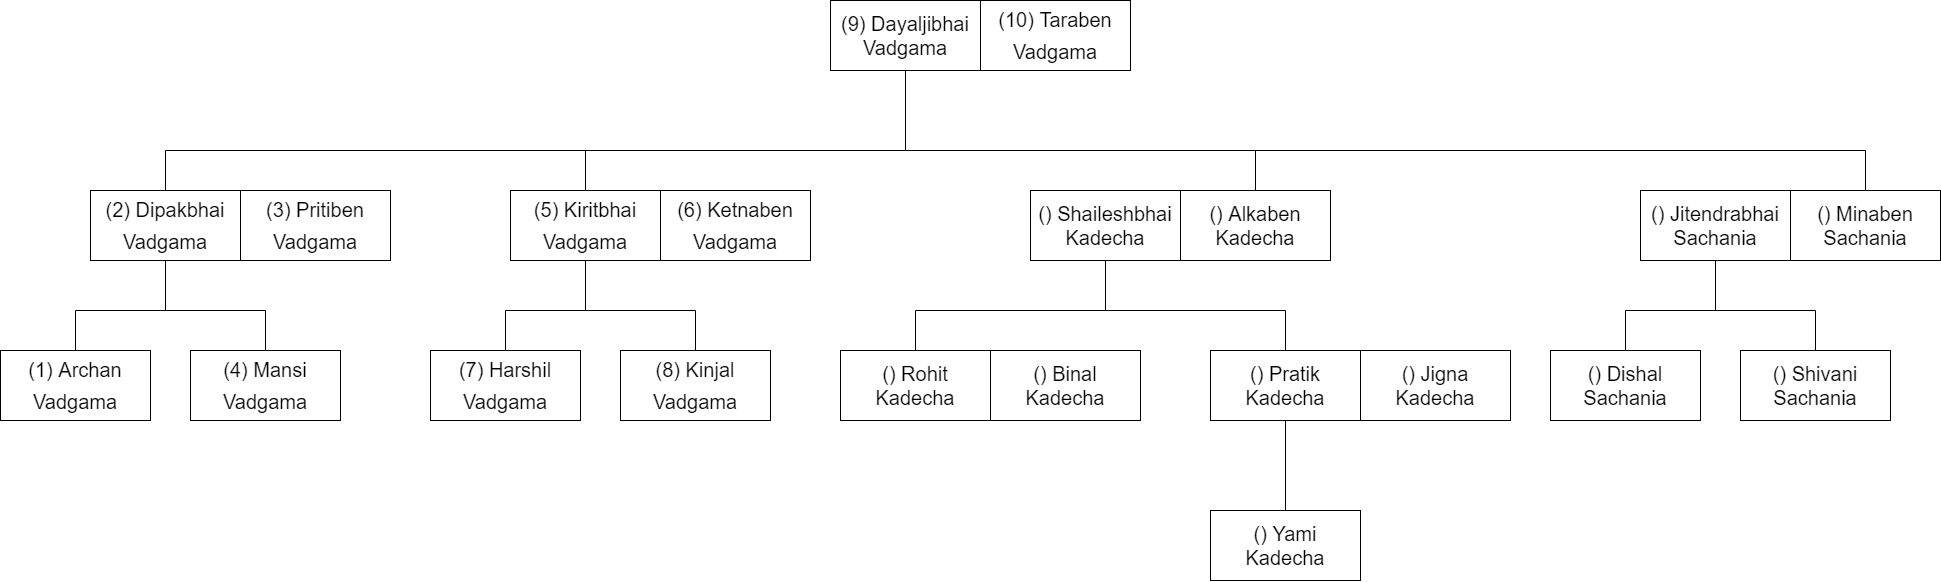

The diagram above was exported from draw.io. Its source (the exported page's mxGraphModel, read from the mxfile embedded in the PNG):
<mxGraphModel dx="2370" dy="1442" grid="1" gridSize="10" guides="1" tooltips="1" connect="1" arrows="1" fold="1" page="1" pageScale="1" pageWidth="1100" pageHeight="850" background="none" math="0" shadow="0">
  <root>
    <mxCell id="0" />
    <mxCell id="1" parent="0" />
    <mxCell id="Wmcvq4PDLPZTZNXe5viw-1" value="&lt;font style=&quot;font-size: 20px&quot;&gt;(9) Dayaljibhai&lt;br&gt;Vadgama&lt;br&gt;&lt;/font&gt;" style="rounded=0;whiteSpace=wrap;html=1;" vertex="1" parent="1">
      <mxGeometry x="920" y="250" width="150" height="70" as="geometry" />
    </mxCell>
    <mxCell id="Wmcvq4PDLPZTZNXe5viw-2" value="&lt;font style=&quot;font-size: 20px&quot;&gt;(10) Taraben&lt;/font&gt;&lt;br style=&quot;font-size: 20px&quot;&gt;&lt;span style=&quot;font-size: 20px&quot;&gt;Vadgama&lt;/span&gt;" style="rounded=0;whiteSpace=wrap;html=1;" vertex="1" parent="1">
      <mxGeometry x="1070" y="250" width="150" height="70" as="geometry" />
    </mxCell>
    <mxCell id="Wmcvq4PDLPZTZNXe5viw-3" value="&lt;font style=&quot;font-size: 20px&quot;&gt;(3) Pritiben&lt;/font&gt;&lt;br style=&quot;font-size: 20px&quot;&gt;&lt;span style=&quot;font-size: 20px&quot;&gt;Vadgama&lt;/span&gt;" style="rounded=0;whiteSpace=wrap;html=1;" vertex="1" parent="1">
      <mxGeometry x="330" y="440" width="150" height="70" as="geometry" />
    </mxCell>
    <mxCell id="Wmcvq4PDLPZTZNXe5viw-4" value="&lt;font style=&quot;font-size: 20px&quot;&gt;(2) Dipakbhai&lt;/font&gt;&lt;br style=&quot;font-size: 20px&quot;&gt;&lt;span style=&quot;font-size: 20px&quot;&gt;Vadgama&lt;/span&gt;" style="rounded=0;whiteSpace=wrap;html=1;" vertex="1" parent="1">
      <mxGeometry x="180" y="440" width="150" height="70" as="geometry" />
    </mxCell>
    <mxCell id="Wmcvq4PDLPZTZNXe5viw-5" value="&lt;font style=&quot;font-size: 20px&quot;&gt;(6) Ketnaben&lt;/font&gt;&lt;br style=&quot;font-size: 20px&quot;&gt;&lt;span style=&quot;font-size: 20px&quot;&gt;Vadgama&lt;/span&gt;" style="rounded=0;whiteSpace=wrap;html=1;" vertex="1" parent="1">
      <mxGeometry x="750" y="440" width="150" height="70" as="geometry" />
    </mxCell>
    <mxCell id="Wmcvq4PDLPZTZNXe5viw-6" value="&lt;font style=&quot;font-size: 20px&quot;&gt;(5) Kiritbhai&lt;/font&gt;&lt;br style=&quot;font-size: 20px&quot;&gt;&lt;span style=&quot;font-size: 20px&quot;&gt;Vadgama&lt;/span&gt;" style="rounded=0;whiteSpace=wrap;html=1;" vertex="1" parent="1">
      <mxGeometry x="600" y="440" width="150" height="70" as="geometry" />
    </mxCell>
    <mxCell id="Wmcvq4PDLPZTZNXe5viw-8" value="&lt;font style=&quot;font-size: 20px&quot;&gt;(1) Archan&lt;/font&gt;&lt;br style=&quot;font-size: 20px&quot;&gt;&lt;span style=&quot;font-size: 20px&quot;&gt;Vadgama&lt;/span&gt;" style="rounded=0;whiteSpace=wrap;html=1;" vertex="1" parent="1">
      <mxGeometry x="90" y="600" width="150" height="70" as="geometry" />
    </mxCell>
    <mxCell id="Wmcvq4PDLPZTZNXe5viw-9" value="&lt;font style=&quot;font-size: 20px&quot;&gt;(4) Mansi&lt;/font&gt;&lt;br style=&quot;font-size: 20px&quot;&gt;&lt;span style=&quot;font-size: 20px&quot;&gt;Vadgama&lt;/span&gt;" style="rounded=0;whiteSpace=wrap;html=1;" vertex="1" parent="1">
      <mxGeometry x="280" y="600" width="150" height="70" as="geometry" />
    </mxCell>
    <mxCell id="Wmcvq4PDLPZTZNXe5viw-10" value="&lt;font style=&quot;font-size: 20px&quot;&gt;(7) Harshil&lt;/font&gt;&lt;br style=&quot;font-size: 20px&quot;&gt;&lt;span style=&quot;font-size: 20px&quot;&gt;Vadgama&lt;/span&gt;" style="rounded=0;whiteSpace=wrap;html=1;" vertex="1" parent="1">
      <mxGeometry x="520" y="600" width="150" height="70" as="geometry" />
    </mxCell>
    <mxCell id="Wmcvq4PDLPZTZNXe5viw-11" value="&lt;font style=&quot;font-size: 20px&quot;&gt;(8) Kinjal&lt;/font&gt;&lt;br style=&quot;font-size: 20px&quot;&gt;&lt;span style=&quot;font-size: 20px&quot;&gt;Vadgama&lt;/span&gt;" style="rounded=0;whiteSpace=wrap;html=1;" vertex="1" parent="1">
      <mxGeometry x="710" y="600" width="150" height="70" as="geometry" />
    </mxCell>
    <mxCell id="Wmcvq4PDLPZTZNXe5viw-16" value="" style="endArrow=none;html=1;rounded=0;fontSize=20;entryX=0.5;entryY=1;entryDx=0;entryDy=0;exitX=0.5;exitY=0;exitDx=0;exitDy=0;" edge="1" parent="1" source="Wmcvq4PDLPZTZNXe5viw-4" target="Wmcvq4PDLPZTZNXe5viw-1">
      <mxGeometry width="50" height="50" relative="1" as="geometry">
        <mxPoint x="530" y="480" as="sourcePoint" />
        <mxPoint x="580" y="430" as="targetPoint" />
        <Array as="points">
          <mxPoint x="255" y="400" />
          <mxPoint x="995" y="400" />
        </Array>
      </mxGeometry>
    </mxCell>
    <mxCell id="Wmcvq4PDLPZTZNXe5viw-17" value="" style="endArrow=none;html=1;rounded=0;fontSize=20;entryX=0.5;entryY=1;entryDx=0;entryDy=0;exitX=0.5;exitY=0;exitDx=0;exitDy=0;" edge="1" parent="1" source="Wmcvq4PDLPZTZNXe5viw-6" target="Wmcvq4PDLPZTZNXe5viw-1">
      <mxGeometry width="50" height="50" relative="1" as="geometry">
        <mxPoint x="265" y="450" as="sourcePoint" />
        <mxPoint x="485" y="370" as="targetPoint" />
        <Array as="points">
          <mxPoint x="675" y="400" />
          <mxPoint x="995" y="400" />
        </Array>
      </mxGeometry>
    </mxCell>
    <mxCell id="Wmcvq4PDLPZTZNXe5viw-18" value="" style="endArrow=none;html=1;rounded=0;fontSize=20;entryX=0.5;entryY=1;entryDx=0;entryDy=0;exitX=0.5;exitY=0;exitDx=0;exitDy=0;" edge="1" parent="1" source="Wmcvq4PDLPZTZNXe5viw-11" target="Wmcvq4PDLPZTZNXe5viw-6">
      <mxGeometry width="50" height="50" relative="1" as="geometry">
        <mxPoint x="880" y="590" as="sourcePoint" />
        <mxPoint x="680" y="510" as="targetPoint" />
        <Array as="points">
          <mxPoint x="785" y="560" />
          <mxPoint x="675" y="560" />
        </Array>
      </mxGeometry>
    </mxCell>
    <mxCell id="Wmcvq4PDLPZTZNXe5viw-19" value="" style="endArrow=none;html=1;rounded=0;fontSize=20;entryX=0.5;entryY=1;entryDx=0;entryDy=0;exitX=0.5;exitY=0;exitDx=0;exitDy=0;" edge="1" parent="1" source="Wmcvq4PDLPZTZNXe5viw-9" target="Wmcvq4PDLPZTZNXe5viw-4">
      <mxGeometry width="50" height="50" relative="1" as="geometry">
        <mxPoint x="355" y="600" as="sourcePoint" />
        <mxPoint x="250" y="510" as="targetPoint" />
        <Array as="points">
          <mxPoint x="355" y="560" />
          <mxPoint x="255" y="560" />
        </Array>
      </mxGeometry>
    </mxCell>
    <mxCell id="Wmcvq4PDLPZTZNXe5viw-21" value="" style="endArrow=none;html=1;rounded=0;fontSize=20;exitX=0.5;exitY=0;exitDx=0;exitDy=0;entryX=0.5;entryY=1;entryDx=0;entryDy=0;" edge="1" parent="1" source="Wmcvq4PDLPZTZNXe5viw-8" target="Wmcvq4PDLPZTZNXe5viw-4">
      <mxGeometry width="50" height="50" relative="1" as="geometry">
        <mxPoint x="365" y="610" as="sourcePoint" />
        <mxPoint x="220" y="560" as="targetPoint" />
        <Array as="points">
          <mxPoint x="165" y="560" />
          <mxPoint x="255" y="560" />
        </Array>
      </mxGeometry>
    </mxCell>
    <mxCell id="Wmcvq4PDLPZTZNXe5viw-22" value="" style="endArrow=none;html=1;rounded=0;fontSize=20;exitX=0.5;exitY=0;exitDx=0;exitDy=0;entryX=0.5;entryY=1;entryDx=0;entryDy=0;" edge="1" parent="1" source="Wmcvq4PDLPZTZNXe5viw-10" target="Wmcvq4PDLPZTZNXe5viw-6">
      <mxGeometry width="50" height="50" relative="1" as="geometry">
        <mxPoint x="570" y="600" as="sourcePoint" />
        <mxPoint x="660" y="510" as="targetPoint" />
        <Array as="points">
          <mxPoint x="595" y="560" />
          <mxPoint x="675" y="560" />
        </Array>
      </mxGeometry>
    </mxCell>
    <mxCell id="Wmcvq4PDLPZTZNXe5viw-23" value="&lt;font style=&quot;font-size: 20px&quot;&gt;() Alkaben&lt;br&gt;Kadecha&lt;/font&gt;" style="rounded=0;whiteSpace=wrap;html=1;" vertex="1" parent="1">
      <mxGeometry x="1270" y="440" width="150" height="70" as="geometry" />
    </mxCell>
    <mxCell id="Wmcvq4PDLPZTZNXe5viw-24" value="&lt;font style=&quot;font-size: 20px&quot;&gt;() Shaileshbhai&lt;br&gt;Kadecha&lt;br&gt;&lt;/font&gt;" style="rounded=0;whiteSpace=wrap;html=1;" vertex="1" parent="1">
      <mxGeometry x="1120" y="440" width="150" height="70" as="geometry" />
    </mxCell>
    <mxCell id="Wmcvq4PDLPZTZNXe5viw-25" value="&lt;font style=&quot;font-size: 20px&quot;&gt;() Rohit&lt;br&gt;Kadecha&lt;br&gt;&lt;/font&gt;" style="rounded=0;whiteSpace=wrap;html=1;" vertex="1" parent="1">
      <mxGeometry x="930" y="600" width="150" height="70" as="geometry" />
    </mxCell>
    <mxCell id="Wmcvq4PDLPZTZNXe5viw-26" value="&lt;font style=&quot;font-size: 20px&quot;&gt;() Pratik&lt;br&gt;Kadecha&lt;br&gt;&lt;/font&gt;" style="rounded=0;whiteSpace=wrap;html=1;" vertex="1" parent="1">
      <mxGeometry x="1300" y="600" width="150" height="70" as="geometry" />
    </mxCell>
    <mxCell id="Wmcvq4PDLPZTZNXe5viw-27" value="" style="endArrow=none;html=1;rounded=0;fontSize=20;entryX=0.5;entryY=1;entryDx=0;entryDy=0;exitX=0.5;exitY=0;exitDx=0;exitDy=0;" edge="1" source="Wmcvq4PDLPZTZNXe5viw-26" target="Wmcvq4PDLPZTZNXe5viw-24" parent="1">
      <mxGeometry width="50" height="50" relative="1" as="geometry">
        <mxPoint x="1225" y="600" as="sourcePoint" />
        <mxPoint x="1120" y="510" as="targetPoint" />
        <Array as="points">
          <mxPoint x="1375" y="560" />
          <mxPoint x="1195" y="560" />
        </Array>
      </mxGeometry>
    </mxCell>
    <mxCell id="Wmcvq4PDLPZTZNXe5viw-28" value="" style="endArrow=none;html=1;rounded=0;fontSize=20;exitX=0.5;exitY=0;exitDx=0;exitDy=0;entryX=0.5;entryY=1;entryDx=0;entryDy=0;" edge="1" source="Wmcvq4PDLPZTZNXe5viw-25" target="Wmcvq4PDLPZTZNXe5viw-24" parent="1">
      <mxGeometry width="50" height="50" relative="1" as="geometry">
        <mxPoint x="1235" y="610" as="sourcePoint" />
        <mxPoint x="1090" y="560" as="targetPoint" />
        <Array as="points">
          <mxPoint x="1005" y="560" />
          <mxPoint x="1195" y="560" />
        </Array>
      </mxGeometry>
    </mxCell>
    <mxCell id="Wmcvq4PDLPZTZNXe5viw-29" value="&lt;font style=&quot;font-size: 20px&quot;&gt;() Jitendrabhai&lt;br&gt;Sachania&lt;/font&gt;" style="rounded=0;whiteSpace=wrap;html=1;" vertex="1" parent="1">
      <mxGeometry x="1730" y="440" width="150" height="70" as="geometry" />
    </mxCell>
    <mxCell id="Wmcvq4PDLPZTZNXe5viw-30" value="&lt;font style=&quot;font-size: 20px&quot;&gt;() Shivani&lt;br&gt;Sachania&lt;br&gt;&lt;/font&gt;" style="rounded=0;whiteSpace=wrap;html=1;" vertex="1" parent="1">
      <mxGeometry x="1830" y="600" width="150" height="70" as="geometry" />
    </mxCell>
    <mxCell id="Wmcvq4PDLPZTZNXe5viw-31" value="" style="endArrow=none;html=1;rounded=0;fontSize=20;entryX=0.5;entryY=1;entryDx=0;entryDy=0;exitX=0.5;exitY=0;exitDx=0;exitDy=0;" edge="1" source="Wmcvq4PDLPZTZNXe5viw-30" target="Wmcvq4PDLPZTZNXe5viw-29" parent="1">
      <mxGeometry width="50" height="50" relative="1" as="geometry">
        <mxPoint x="1905" y="600" as="sourcePoint" />
        <mxPoint x="1800" y="510" as="targetPoint" />
        <Array as="points">
          <mxPoint x="1905" y="560" />
          <mxPoint x="1805" y="560" />
        </Array>
      </mxGeometry>
    </mxCell>
    <mxCell id="Wmcvq4PDLPZTZNXe5viw-32" value="" style="endArrow=none;html=1;rounded=0;fontSize=20;exitX=0.5;exitY=0;exitDx=0;exitDy=0;entryX=0.5;entryY=1;entryDx=0;entryDy=0;" edge="1" source="Wmcvq4PDLPZTZNXe5viw-34" target="Wmcvq4PDLPZTZNXe5viw-29" parent="1">
      <mxGeometry width="50" height="50" relative="1" as="geometry">
        <mxPoint x="1915" y="610" as="sourcePoint" />
        <mxPoint x="1770" y="560" as="targetPoint" />
        <Array as="points">
          <mxPoint x="1715" y="560" />
          <mxPoint x="1805" y="560" />
        </Array>
      </mxGeometry>
    </mxCell>
    <mxCell id="Wmcvq4PDLPZTZNXe5viw-33" value="&lt;font style=&quot;font-size: 20px&quot;&gt;() Minaben Sachania&lt;/font&gt;" style="rounded=0;whiteSpace=wrap;html=1;" vertex="1" parent="1">
      <mxGeometry x="1880" y="440" width="150" height="70" as="geometry" />
    </mxCell>
    <mxCell id="Wmcvq4PDLPZTZNXe5viw-34" value="&lt;font style=&quot;font-size: 20px&quot;&gt;() Dishal&lt;br&gt;Sachania&lt;br&gt;&lt;/font&gt;" style="rounded=0;whiteSpace=wrap;html=1;" vertex="1" parent="1">
      <mxGeometry x="1640" y="600" width="150" height="70" as="geometry" />
    </mxCell>
    <mxCell id="Wmcvq4PDLPZTZNXe5viw-37" value="" style="endArrow=none;html=1;rounded=0;fontSize=20;entryX=0.5;entryY=1;entryDx=0;entryDy=0;exitX=0.5;exitY=0;exitDx=0;exitDy=0;" edge="1" parent="1" source="Wmcvq4PDLPZTZNXe5viw-33" target="Wmcvq4PDLPZTZNXe5viw-1">
      <mxGeometry width="50" height="50" relative="1" as="geometry">
        <mxPoint x="1140" y="439.9999999999998" as="sourcePoint" />
        <mxPoint x="1880" y="320.0000000000002" as="targetPoint" />
        <Array as="points">
          <mxPoint x="1955" y="400" />
          <mxPoint x="995" y="400" />
        </Array>
      </mxGeometry>
    </mxCell>
    <mxCell id="Wmcvq4PDLPZTZNXe5viw-38" value="" style="endArrow=none;html=1;rounded=0;fontSize=20;entryX=0.5;entryY=1;entryDx=0;entryDy=0;exitX=0.5;exitY=0;exitDx=0;exitDy=0;" edge="1" parent="1" source="Wmcvq4PDLPZTZNXe5viw-23" target="Wmcvq4PDLPZTZNXe5viw-1">
      <mxGeometry width="50" height="50" relative="1" as="geometry">
        <mxPoint x="685" y="449.9999999999998" as="sourcePoint" />
        <mxPoint x="1005" y="330.0000000000002" as="targetPoint" />
        <Array as="points">
          <mxPoint x="1345" y="400" />
          <mxPoint x="995" y="400" />
        </Array>
      </mxGeometry>
    </mxCell>
    <mxCell id="Wmcvq4PDLPZTZNXe5viw-39" value="&lt;font style=&quot;font-size: 20px&quot;&gt;() Binal&lt;br&gt;Kadecha&lt;br&gt;&lt;/font&gt;" style="rounded=0;whiteSpace=wrap;html=1;" vertex="1" parent="1">
      <mxGeometry x="1080" y="600" width="150" height="70" as="geometry" />
    </mxCell>
    <mxCell id="Wmcvq4PDLPZTZNXe5viw-40" value="&lt;font style=&quot;font-size: 20px&quot;&gt;() Jigna&lt;br&gt;Kadecha&lt;br&gt;&lt;/font&gt;" style="rounded=0;whiteSpace=wrap;html=1;" vertex="1" parent="1">
      <mxGeometry x="1450" y="600" width="150" height="70" as="geometry" />
    </mxCell>
    <mxCell id="Wmcvq4PDLPZTZNXe5viw-41" value="&lt;font style=&quot;font-size: 20px&quot;&gt;() Yami&lt;br&gt;Kadecha&lt;br&gt;&lt;/font&gt;" style="rounded=0;whiteSpace=wrap;html=1;" vertex="1" parent="1">
      <mxGeometry x="1300" y="760" width="150" height="70" as="geometry" />
    </mxCell>
    <mxCell id="Wmcvq4PDLPZTZNXe5viw-42" value="" style="endArrow=none;html=1;rounded=0;fontSize=20;entryX=0.5;entryY=0;entryDx=0;entryDy=0;exitX=0.5;exitY=1;exitDx=0;exitDy=0;" edge="1" parent="1" source="Wmcvq4PDLPZTZNXe5viw-26" target="Wmcvq4PDLPZTZNXe5viw-41">
      <mxGeometry width="50" height="50" relative="1" as="geometry">
        <mxPoint x="1385" y="610.0000000000002" as="sourcePoint" />
        <mxPoint x="1205" y="520.0000000000002" as="targetPoint" />
      </mxGeometry>
    </mxCell>
  </root>
</mxGraphModel>